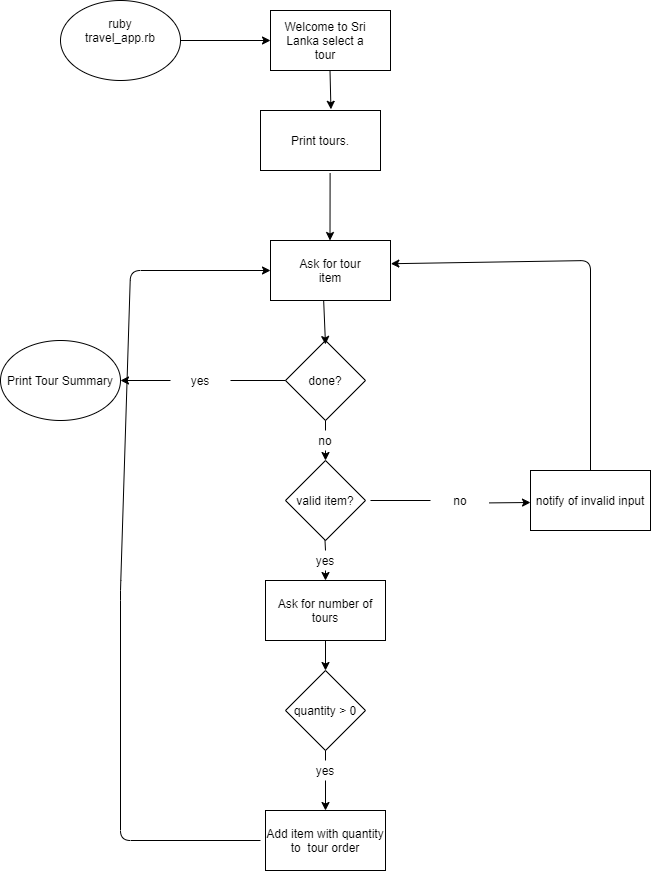

The diagram above was exported from draw.io. Its source (the exported page's mxGraphModel, read from the mxfile embedded in the PNG):
<mxGraphModel dx="1038" dy="491" grid="1" gridSize="10" guides="1" tooltips="1" connect="1" arrows="1" fold="1" page="1" pageScale="1" pageWidth="850" pageHeight="1100" math="0" shadow="0">
  <root>
    <mxCell id="0" />
    <mxCell id="1" parent="0" />
    <mxCell id="8Bxr7gqDiL028BIoq4Cn-1" value="" style="ellipse;whiteSpace=wrap;html=1;" parent="1" vertex="1">
      <mxGeometry x="70" y="60" width="120" height="80" as="geometry" />
    </mxCell>
    <mxCell id="8Bxr7gqDiL028BIoq4Cn-2" value="ruby travel_app.rb" style="text;html=1;strokeColor=none;fillColor=none;align=center;verticalAlign=middle;whiteSpace=wrap;rounded=0;" parent="1" vertex="1">
      <mxGeometry x="110" y="80" width="40" height="20" as="geometry" />
    </mxCell>
    <mxCell id="8Bxr7gqDiL028BIoq4Cn-5" value="" style="endArrow=classic;html=1;exitX=1;exitY=0.5;exitDx=0;exitDy=0;" parent="1" source="8Bxr7gqDiL028BIoq4Cn-1" edge="1">
      <mxGeometry width="50" height="50" relative="1" as="geometry">
        <mxPoint x="230" y="120" as="sourcePoint" />
        <mxPoint x="280" y="100" as="targetPoint" />
      </mxGeometry>
    </mxCell>
    <mxCell id="8Bxr7gqDiL028BIoq4Cn-7" value="" style="rounded=0;whiteSpace=wrap;html=1;" parent="1" vertex="1">
      <mxGeometry x="280" y="70" width="120" height="60" as="geometry" />
    </mxCell>
    <mxCell id="8Bxr7gqDiL028BIoq4Cn-8" value="Welcome to Sri Lanka select a tour" style="text;html=1;strokeColor=none;fillColor=none;align=center;verticalAlign=middle;whiteSpace=wrap;rounded=0;" parent="1" vertex="1">
      <mxGeometry x="290" y="90" width="90" height="20" as="geometry" />
    </mxCell>
    <mxCell id="8Bxr7gqDiL028BIoq4Cn-9" value="" style="endArrow=classic;html=1;entryX=0.587;entryY=-0.02;entryDx=0;entryDy=0;entryPerimeter=0;" parent="1" target="pzU9t1xHkxKMNFml_Wjj-2" edge="1">
      <mxGeometry width="50" height="50" relative="1" as="geometry">
        <mxPoint x="339.5" y="130" as="sourcePoint" />
        <mxPoint x="340" y="160" as="targetPoint" />
      </mxGeometry>
    </mxCell>
    <mxCell id="8Bxr7gqDiL028BIoq4Cn-23" value="" style="rounded=0;whiteSpace=wrap;html=1;" parent="1" vertex="1">
      <mxGeometry x="280" y="300" width="120" height="60" as="geometry" />
    </mxCell>
    <mxCell id="8Bxr7gqDiL028BIoq4Cn-25" value="" style="endArrow=classic;html=1;exitX=0.58;exitY=1.047;exitDx=0;exitDy=0;exitPerimeter=0;" parent="1" edge="1" source="pzU9t1xHkxKMNFml_Wjj-2">
      <mxGeometry width="50" height="50" relative="1" as="geometry">
        <mxPoint x="339.5" y="280" as="sourcePoint" />
        <mxPoint x="339.5" y="300" as="targetPoint" />
      </mxGeometry>
    </mxCell>
    <mxCell id="UyIcGsnUy_pkschLFcpn-3" value="Ask for tour item" style="text;html=1;strokeColor=none;fillColor=none;align=center;verticalAlign=middle;whiteSpace=wrap;rounded=0;" parent="1" vertex="1">
      <mxGeometry x="305" y="320" width="70" height="20" as="geometry" />
    </mxCell>
    <mxCell id="pzU9t1xHkxKMNFml_Wjj-2" value="Print tours." style="rounded=0;whiteSpace=wrap;html=1;" vertex="1" parent="1">
      <mxGeometry x="270" y="170" width="120" height="60" as="geometry" />
    </mxCell>
    <mxCell id="pzU9t1xHkxKMNFml_Wjj-4" value="done?" style="rhombus;whiteSpace=wrap;html=1;" vertex="1" parent="1">
      <mxGeometry x="295" y="400" width="80" height="80" as="geometry" />
    </mxCell>
    <mxCell id="pzU9t1xHkxKMNFml_Wjj-5" value="valid item?" style="rhombus;whiteSpace=wrap;html=1;" vertex="1" parent="1">
      <mxGeometry x="295" y="520" width="80" height="80" as="geometry" />
    </mxCell>
    <mxCell id="pzU9t1xHkxKMNFml_Wjj-6" value="Ask for number of tours" style="rounded=0;whiteSpace=wrap;html=1;" vertex="1" parent="1">
      <mxGeometry x="275" y="640" width="120" height="60" as="geometry" />
    </mxCell>
    <mxCell id="pzU9t1xHkxKMNFml_Wjj-7" value="quantity &amp;gt; 0" style="rhombus;whiteSpace=wrap;html=1;" vertex="1" parent="1">
      <mxGeometry x="295" y="730" width="80" height="80" as="geometry" />
    </mxCell>
    <mxCell id="pzU9t1xHkxKMNFml_Wjj-8" value="Add item with quantity to&amp;nbsp; tour order" style="rounded=0;whiteSpace=wrap;html=1;" vertex="1" parent="1">
      <mxGeometry x="275" y="870" width="120" height="60" as="geometry" />
    </mxCell>
    <mxCell id="pzU9t1xHkxKMNFml_Wjj-10" value="" style="endArrow=classic;html=1;exitX=0.443;exitY=1;exitDx=0;exitDy=0;exitPerimeter=0;" edge="1" parent="1" source="8Bxr7gqDiL028BIoq4Cn-23">
      <mxGeometry width="50" height="50" relative="1" as="geometry">
        <mxPoint x="480" y="450" as="sourcePoint" />
        <mxPoint x="335" y="404" as="targetPoint" />
      </mxGeometry>
    </mxCell>
    <mxCell id="pzU9t1xHkxKMNFml_Wjj-11" value="" style="endArrow=classic;html=1;entryX=0.5;entryY=0;entryDx=0;entryDy=0;" edge="1" parent="1" target="pzU9t1xHkxKMNFml_Wjj-5">
      <mxGeometry width="50" height="50" relative="1" as="geometry">
        <mxPoint x="335" y="510" as="sourcePoint" />
        <mxPoint x="430" y="460" as="targetPoint" />
      </mxGeometry>
    </mxCell>
    <mxCell id="pzU9t1xHkxKMNFml_Wjj-13" value="no" style="text;html=1;strokeColor=none;fillColor=none;align=center;verticalAlign=middle;whiteSpace=wrap;rounded=0;" vertex="1" parent="1">
      <mxGeometry x="315" y="490" width="40" height="20" as="geometry" />
    </mxCell>
    <mxCell id="pzU9t1xHkxKMNFml_Wjj-15" value="" style="endArrow=none;html=1;exitX=0.5;exitY=0;exitDx=0;exitDy=0;" edge="1" parent="1" source="pzU9t1xHkxKMNFml_Wjj-13">
      <mxGeometry width="50" height="50" relative="1" as="geometry">
        <mxPoint x="315" y="500" as="sourcePoint" />
        <mxPoint x="335" y="480" as="targetPoint" />
      </mxGeometry>
    </mxCell>
    <mxCell id="pzU9t1xHkxKMNFml_Wjj-16" value="" style="endArrow=classic;html=1;entryX=0.5;entryY=0;entryDx=0;entryDy=0;exitX=0.5;exitY=1;exitDx=0;exitDy=0;" edge="1" parent="1" source="pzU9t1xHkxKMNFml_Wjj-18" target="pzU9t1xHkxKMNFml_Wjj-6">
      <mxGeometry width="50" height="50" relative="1" as="geometry">
        <mxPoint x="370" y="620" as="sourcePoint" />
        <mxPoint x="390" y="590" as="targetPoint" />
      </mxGeometry>
    </mxCell>
    <mxCell id="pzU9t1xHkxKMNFml_Wjj-17" value="" style="endArrow=none;html=1;" edge="1" parent="1">
      <mxGeometry width="50" height="50" relative="1" as="geometry">
        <mxPoint x="335" y="610" as="sourcePoint" />
        <mxPoint x="334.5" y="600" as="targetPoint" />
      </mxGeometry>
    </mxCell>
    <mxCell id="pzU9t1xHkxKMNFml_Wjj-18" value="yes" style="text;html=1;strokeColor=none;fillColor=none;align=center;verticalAlign=middle;whiteSpace=wrap;rounded=0;" vertex="1" parent="1">
      <mxGeometry x="315" y="610" width="40" height="20" as="geometry" />
    </mxCell>
    <mxCell id="pzU9t1xHkxKMNFml_Wjj-20" value="" style="endArrow=classic;html=1;exitX=0.5;exitY=1;exitDx=0;exitDy=0;entryX=0.5;entryY=0;entryDx=0;entryDy=0;" edge="1" parent="1" source="pzU9t1xHkxKMNFml_Wjj-6" target="pzU9t1xHkxKMNFml_Wjj-7">
      <mxGeometry width="50" height="50" relative="1" as="geometry">
        <mxPoint x="420" y="750" as="sourcePoint" />
        <mxPoint x="470" y="700" as="targetPoint" />
      </mxGeometry>
    </mxCell>
    <mxCell id="pzU9t1xHkxKMNFml_Wjj-21" value="" style="endArrow=none;html=1;entryX=0.5;entryY=1;entryDx=0;entryDy=0;" edge="1" parent="1" target="pzU9t1xHkxKMNFml_Wjj-7">
      <mxGeometry width="50" height="50" relative="1" as="geometry">
        <mxPoint x="335" y="820" as="sourcePoint" />
        <mxPoint x="360" y="810" as="targetPoint" />
      </mxGeometry>
    </mxCell>
    <mxCell id="pzU9t1xHkxKMNFml_Wjj-22" value="yes" style="text;html=1;strokeColor=none;fillColor=none;align=center;verticalAlign=middle;whiteSpace=wrap;rounded=0;" vertex="1" parent="1">
      <mxGeometry x="315" y="820" width="40" height="20" as="geometry" />
    </mxCell>
    <mxCell id="pzU9t1xHkxKMNFml_Wjj-23" value="" style="endArrow=classic;html=1;entryX=0.5;entryY=0;entryDx=0;entryDy=0;exitX=0.5;exitY=1;exitDx=0;exitDy=0;" edge="1" parent="1" source="pzU9t1xHkxKMNFml_Wjj-22" target="pzU9t1xHkxKMNFml_Wjj-8">
      <mxGeometry width="50" height="50" relative="1" as="geometry">
        <mxPoint x="330" y="840" as="sourcePoint" />
        <mxPoint x="360" y="860" as="targetPoint" />
      </mxGeometry>
    </mxCell>
    <mxCell id="pzU9t1xHkxKMNFml_Wjj-25" value="" style="endArrow=none;html=1;" edge="1" parent="1">
      <mxGeometry width="50" height="50" relative="1" as="geometry">
        <mxPoint x="380" y="560" as="sourcePoint" />
        <mxPoint x="440" y="560" as="targetPoint" />
      </mxGeometry>
    </mxCell>
    <mxCell id="pzU9t1xHkxKMNFml_Wjj-26" value="no" style="text;html=1;strokeColor=none;fillColor=none;align=center;verticalAlign=middle;whiteSpace=wrap;rounded=0;" vertex="1" parent="1">
      <mxGeometry x="450" y="550" width="40" height="20" as="geometry" />
    </mxCell>
    <mxCell id="pzU9t1xHkxKMNFml_Wjj-27" value="" style="endArrow=classic;html=1;exitX=1.22;exitY=0.62;exitDx=0;exitDy=0;exitPerimeter=0;" edge="1" parent="1" source="pzU9t1xHkxKMNFml_Wjj-26">
      <mxGeometry width="50" height="50" relative="1" as="geometry">
        <mxPoint x="560" y="570" as="sourcePoint" />
        <mxPoint x="540" y="562" as="targetPoint" />
      </mxGeometry>
    </mxCell>
    <mxCell id="pzU9t1xHkxKMNFml_Wjj-28" value="notify of invalid input" style="rounded=0;whiteSpace=wrap;html=1;" vertex="1" parent="1">
      <mxGeometry x="540" y="530" width="120" height="60" as="geometry" />
    </mxCell>
    <mxCell id="pzU9t1xHkxKMNFml_Wjj-29" value="" style="endArrow=classic;html=1;exitX=0.5;exitY=0;exitDx=0;exitDy=0;entryX=1.003;entryY=0.387;entryDx=0;entryDy=0;entryPerimeter=0;" edge="1" parent="1" source="pzU9t1xHkxKMNFml_Wjj-28" target="8Bxr7gqDiL028BIoq4Cn-23">
      <mxGeometry width="50" height="50" relative="1" as="geometry">
        <mxPoint x="590" y="490" as="sourcePoint" />
        <mxPoint x="640" y="440" as="targetPoint" />
        <Array as="points">
          <mxPoint x="600" y="320" />
        </Array>
      </mxGeometry>
    </mxCell>
    <mxCell id="pzU9t1xHkxKMNFml_Wjj-30" value="" style="endArrow=classic;html=1;entryX=0;entryY=0.5;entryDx=0;entryDy=0;" edge="1" parent="1" target="8Bxr7gqDiL028BIoq4Cn-23">
      <mxGeometry width="50" height="50" relative="1" as="geometry">
        <mxPoint x="270" y="900" as="sourcePoint" />
        <mxPoint x="210" y="800" as="targetPoint" />
        <Array as="points">
          <mxPoint x="130" y="900" />
          <mxPoint x="130" y="650" />
          <mxPoint x="140" y="330" />
        </Array>
      </mxGeometry>
    </mxCell>
    <mxCell id="pzU9t1xHkxKMNFml_Wjj-34" value="" style="endArrow=none;html=1;entryX=0;entryY=0.5;entryDx=0;entryDy=0;" edge="1" parent="1" target="pzU9t1xHkxKMNFml_Wjj-4">
      <mxGeometry width="50" height="50" relative="1" as="geometry">
        <mxPoint x="240" y="440" as="sourcePoint" />
        <mxPoint x="260" y="400" as="targetPoint" />
      </mxGeometry>
    </mxCell>
    <mxCell id="pzU9t1xHkxKMNFml_Wjj-35" value="yes" style="text;html=1;strokeColor=none;fillColor=none;align=center;verticalAlign=middle;whiteSpace=wrap;rounded=0;" vertex="1" parent="1">
      <mxGeometry x="190" y="430" width="40" height="20" as="geometry" />
    </mxCell>
    <mxCell id="pzU9t1xHkxKMNFml_Wjj-36" value="" style="endArrow=classic;html=1;" edge="1" parent="1">
      <mxGeometry width="50" height="50" relative="1" as="geometry">
        <mxPoint x="180" y="440" as="sourcePoint" />
        <mxPoint x="130" y="440" as="targetPoint" />
      </mxGeometry>
    </mxCell>
    <mxCell id="pzU9t1xHkxKMNFml_Wjj-37" value="Print Tour Summary" style="ellipse;whiteSpace=wrap;html=1;" vertex="1" parent="1">
      <mxGeometry x="10" y="400" width="120" height="80" as="geometry" />
    </mxCell>
  </root>
</mxGraphModel>